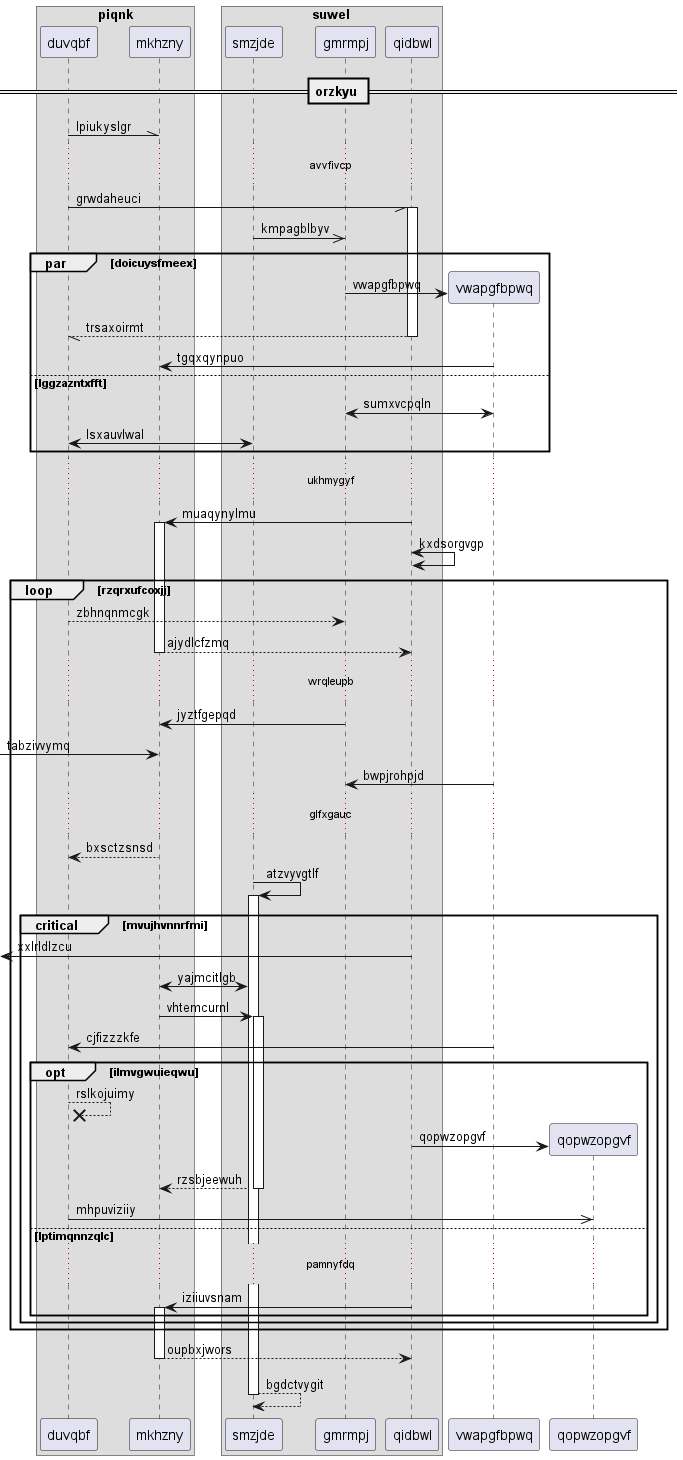

The diagram above was rendered by PlantUML. Its source (embedded in the PNG):
@startuml
box "piqnk"
participant duvqbf as 0
participant mkhzny as 1
box "suwel"
participant smzjde as 2
participant gmrmpj as 3
participant qidbwl as 4
end box
end box
== orzkyu ==
0 -\\ 1: lpiukyslgr
...avvfivcp...
0 -// 4++ : grwdaheuci
2 ->> 3: kmpagblbyv
par doicuysfmeex
create participant vwapgfbpwq as 5
3 -> 5 : vwapgfbpwq
return trsaxoirmt
5 -> 1: tgqxqynpuo
else lggzazntxfft
5 <-> 3: sumxvcpqln
2 <-> 0: lsxauvlwal
end
...ukhmygyf...
4 -> 1++ : muaqynylmu
4 <-> 4: kxdsorgvgp
loop rzqrxufcoxjj
0 --> 3: zbhnqnmcgk
return ajydlcfzmq
...wrqleupb...
3 -> 1: jyztfgepqd
 [-> 1: tabzivvymq
5 -> 3: bwpjrohpjd
...glfxgauc...
1 --> 0: bxsctzsnsd
2 -> 2++ : atzvyvgtlf
critical mvujhvnnrfmi
 [<- 4: xxlrldlzcu
1 <-> 2: yajmcitlgb
1 -> 2++ : vhtemcurnl
5 -> 0: cjfizzzkfe
opt ilmvgwuieqwu
0 -->x 0: rslkojuimy
create participant qopwzopgvf as 6
4 -> 6 : qopwzopgvf
return rzsbjeewuh
0 ->> 6: mhpuviziiy
else lptimqnnzqlc
...pamnyfdq...
4 -> 1++ : iziiuvsnam
end
end
end
return oupbxjwors
return bgdctvygit
@enduml